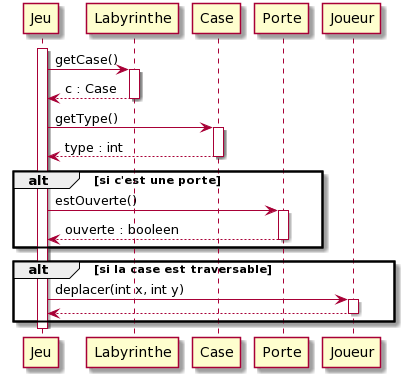

The diagram above was rendered by PlantUML. Its source (embedded in the PNG):
@startuml
activate Jeu

Jeu -> Labyrinthe : getCase()
activate Labyrinthe
Labyrinthe --> Jeu : c : Case
deactivate Labyrinthe

Jeu -> Case : getType()
activate Case
Case --> Jeu : type : int
deactivate Case

alt si c'est une porte
    Jeu -> Porte : estOuverte()
    activate Porte
    Porte --> Jeu : ouverte : booleen
    deactivate Porte
end

alt si la case est traversable
    Jeu -> Joueur : deplacer(int x, int y)
    activate Joueur
    Joueur --> Jeu
    deactivate Joueur
end

deactivate Jeu
@enduml